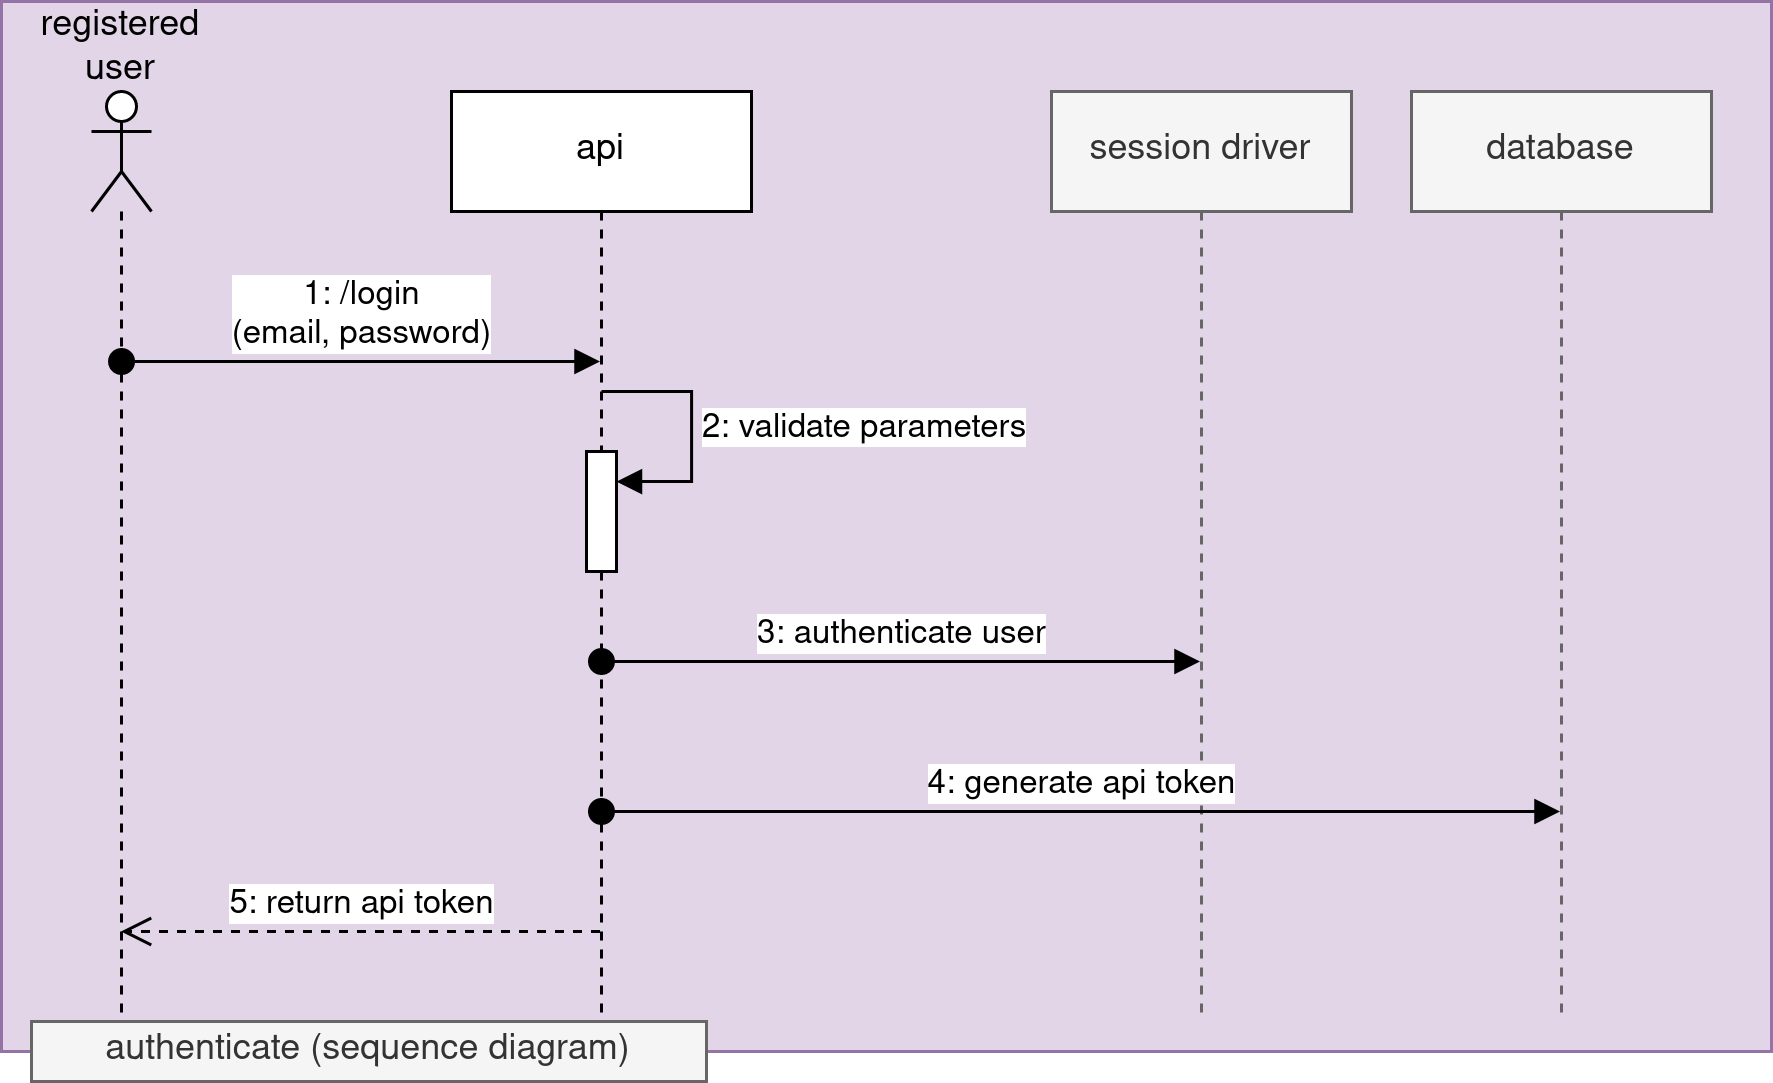

The diagram above was exported from draw.io. Its source (the exported page's mxGraphModel, read from the mxfile embedded in the PNG):
<mxGraphModel dx="811" dy="421" grid="1" gridSize="10" guides="1" tooltips="1" connect="1" arrows="1" fold="1" page="1" pageScale="1" pageWidth="827" pageHeight="1169" math="0" shadow="0">
  <root>
    <mxCell id="0" />
    <mxCell id="1" parent="0" />
    <mxCell id="l9lwoLGY9SDfkqTdGzVV-1" value="" style="rounded=0;whiteSpace=wrap;html=1;fillColor=#e1d5e7;strokeColor=#9673a6;movable=0;resizable=0;rotatable=0;deletable=0;editable=0;locked=1;connectable=0;" vertex="1" parent="1">
      <mxGeometry x="10" y="10" width="590" height="350" as="geometry" />
    </mxCell>
    <mxCell id="h7ZmSwkBxl5u-3rbL7PC-14" value="api" style="shape=umlLifeline;perimeter=lifelinePerimeter;whiteSpace=wrap;html=1;container=1;dropTarget=0;collapsible=0;recursiveResize=0;outlineConnect=0;portConstraint=eastwest;newEdgeStyle={&quot;curved&quot;:0,&quot;rounded&quot;:0};" vertex="1" parent="1">
      <mxGeometry x="160" y="40" width="100" height="310" as="geometry" />
    </mxCell>
    <mxCell id="h7ZmSwkBxl5u-3rbL7PC-24" value="" style="html=1;points=[[0,0,0,0,5],[0,1,0,0,-5],[1,0,0,0,5],[1,1,0,0,-5]];perimeter=orthogonalPerimeter;outlineConnect=0;targetShapes=umlLifeline;portConstraint=eastwest;newEdgeStyle={&quot;curved&quot;:0,&quot;rounded&quot;:0};" vertex="1" parent="h7ZmSwkBxl5u-3rbL7PC-14">
      <mxGeometry x="45" y="120" width="10" height="40" as="geometry" />
    </mxCell>
    <mxCell id="h7ZmSwkBxl5u-3rbL7PC-25" value="2: validate parameters" style="html=1;align=left;spacingLeft=2;endArrow=block;rounded=0;edgeStyle=orthogonalEdgeStyle;curved=0;rounded=0;" edge="1" target="h7ZmSwkBxl5u-3rbL7PC-24" parent="h7ZmSwkBxl5u-3rbL7PC-14">
      <mxGeometry relative="1" as="geometry">
        <mxPoint x="50" y="100" as="sourcePoint" />
        <Array as="points">
          <mxPoint x="80" y="130" />
        </Array>
      </mxGeometry>
    </mxCell>
    <mxCell id="h7ZmSwkBxl5u-3rbL7PC-15" value="" style="shape=umlLifeline;perimeter=lifelinePerimeter;whiteSpace=wrap;html=1;container=1;dropTarget=0;collapsible=0;recursiveResize=0;outlineConnect=0;portConstraint=eastwest;newEdgeStyle={&quot;curved&quot;:0,&quot;rounded&quot;:0};participant=umlActor;" vertex="1" parent="1">
      <mxGeometry x="40" y="40" width="20" height="310" as="geometry" />
    </mxCell>
    <mxCell id="h7ZmSwkBxl5u-3rbL7PC-16" value="&lt;div&gt;1: /login&lt;/div&gt;(email, password)" style="html=1;verticalAlign=bottom;startArrow=oval;startFill=1;endArrow=block;startSize=8;curved=0;rounded=0;" edge="1" parent="1" target="h7ZmSwkBxl5u-3rbL7PC-14">
      <mxGeometry width="60" relative="1" as="geometry">
        <mxPoint x="50.02380952380952" y="130" as="sourcePoint" />
        <mxPoint x="169.5" y="130" as="targetPoint" />
      </mxGeometry>
    </mxCell>
    <mxCell id="h7ZmSwkBxl5u-3rbL7PC-17" value="session driver" style="shape=umlLifeline;perimeter=lifelinePerimeter;whiteSpace=wrap;html=1;container=1;dropTarget=0;collapsible=0;recursiveResize=0;outlineConnect=0;portConstraint=eastwest;newEdgeStyle={&quot;curved&quot;:0,&quot;rounded&quot;:0};fillColor=#f5f5f5;fontColor=#333333;strokeColor=#666666;" vertex="1" parent="1">
      <mxGeometry x="360" y="40" width="100" height="310" as="geometry" />
    </mxCell>
    <mxCell id="h7ZmSwkBxl5u-3rbL7PC-28" value="3: authenticate user" style="html=1;verticalAlign=bottom;startArrow=oval;startFill=1;endArrow=block;startSize=8;curved=0;rounded=0;" edge="1" parent="1" target="h7ZmSwkBxl5u-3rbL7PC-17">
      <mxGeometry width="60" relative="1" as="geometry">
        <mxPoint x="210" y="230" as="sourcePoint" />
        <mxPoint x="270" y="230" as="targetPoint" />
      </mxGeometry>
    </mxCell>
    <mxCell id="h7ZmSwkBxl5u-3rbL7PC-29" value="4: generate api token" style="html=1;verticalAlign=bottom;startArrow=oval;startFill=1;endArrow=block;startSize=8;curved=0;rounded=0;" edge="1" parent="1" target="eBi0NiACbnrkq0gs9Nab-1">
      <mxGeometry width="60" relative="1" as="geometry">
        <mxPoint x="210" y="280" as="sourcePoint" />
        <mxPoint x="410" y="280" as="targetPoint" />
      </mxGeometry>
    </mxCell>
    <mxCell id="h7ZmSwkBxl5u-3rbL7PC-30" value="5: return api token" style="html=1;verticalAlign=bottom;endArrow=open;dashed=1;endSize=8;curved=0;rounded=0;" edge="1" parent="1">
      <mxGeometry relative="1" as="geometry">
        <mxPoint x="209.5" y="320" as="sourcePoint" />
        <mxPoint x="49.81034482758605" y="320" as="targetPoint" />
      </mxGeometry>
    </mxCell>
    <mxCell id="GzK7wYh3ZFpPmZ4AUHYZ-1" value="authenticate (sequence diagram)" style="rounded=0;whiteSpace=wrap;html=1;fillColor=#f5f5f5;fontColor=#333333;strokeColor=#666666;" vertex="1" parent="1">
      <mxGeometry x="20" y="350" width="225" height="20" as="geometry" />
    </mxCell>
    <mxCell id="eBi0NiACbnrkq0gs9Nab-1" value="database" style="shape=umlLifeline;perimeter=lifelinePerimeter;whiteSpace=wrap;html=1;container=1;dropTarget=0;collapsible=0;recursiveResize=0;outlineConnect=0;portConstraint=eastwest;newEdgeStyle={&quot;curved&quot;:0,&quot;rounded&quot;:0};fillColor=#f5f5f5;fontColor=#333333;strokeColor=#666666;" vertex="1" parent="1">
      <mxGeometry x="480" y="40" width="100" height="310" as="geometry" />
    </mxCell>
    <mxCell id="eBi0NiACbnrkq0gs9Nab-3" value="&lt;div&gt;registered&lt;/div&gt;&lt;div&gt;user&lt;br&gt;&lt;/div&gt;" style="text;html=1;strokeColor=none;fillColor=none;align=center;verticalAlign=middle;whiteSpace=wrap;rounded=0;" vertex="1" parent="1">
      <mxGeometry x="20" y="16" width="60" height="20" as="geometry" />
    </mxCell>
  </root>
</mxGraphModel>